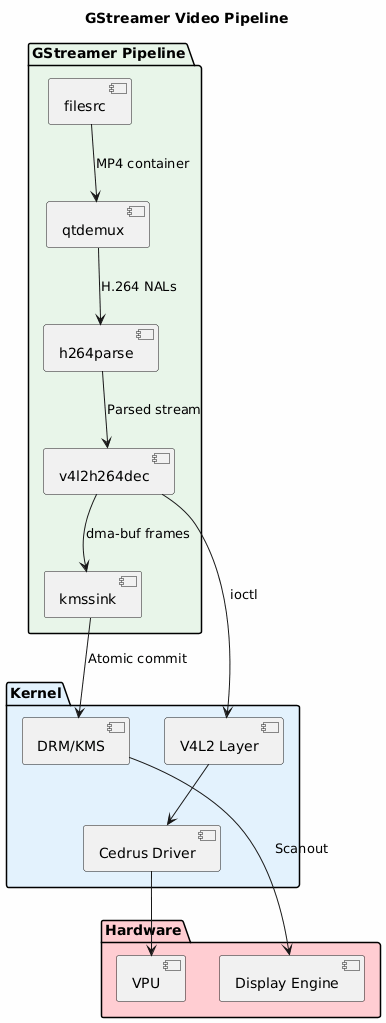

The diagram above was rendered by PlantUML. Its source (embedded in the PNG):
@startuml
title "GStreamer Video Pipeline"

skinparam backgroundColor #FEFEFE
skinparam componentStyle uml2

package "GStreamer Pipeline" as GST #E8F5E9 {
    [filesrc] as SRC
    [qtdemux] as DEMUX
    [h264parse] as PARSE
    [v4l2h264dec] as DEC
    [kmssink] as SINK
}

package "Kernel" as KERNEL #E3F2FD {
    [V4L2 Layer] as V4L2
    [Cedrus Driver] as CEDRUS
    [DRM/KMS] as DRM
}

package "Hardware" as HW #FFCDD2 {
    [VPU] as VPU
    [Display Engine] as DE
}

SRC --> DEMUX : MP4 container
DEMUX --> PARSE : H.264 NALs
PARSE --> DEC : Parsed stream
DEC --> SINK : dma-buf frames

DEC --> V4L2 : ioctl
V4L2 --> CEDRUS
CEDRUS --> VPU

SINK --> DRM : Atomic commit
DRM --> DE : Scanout
@enduml